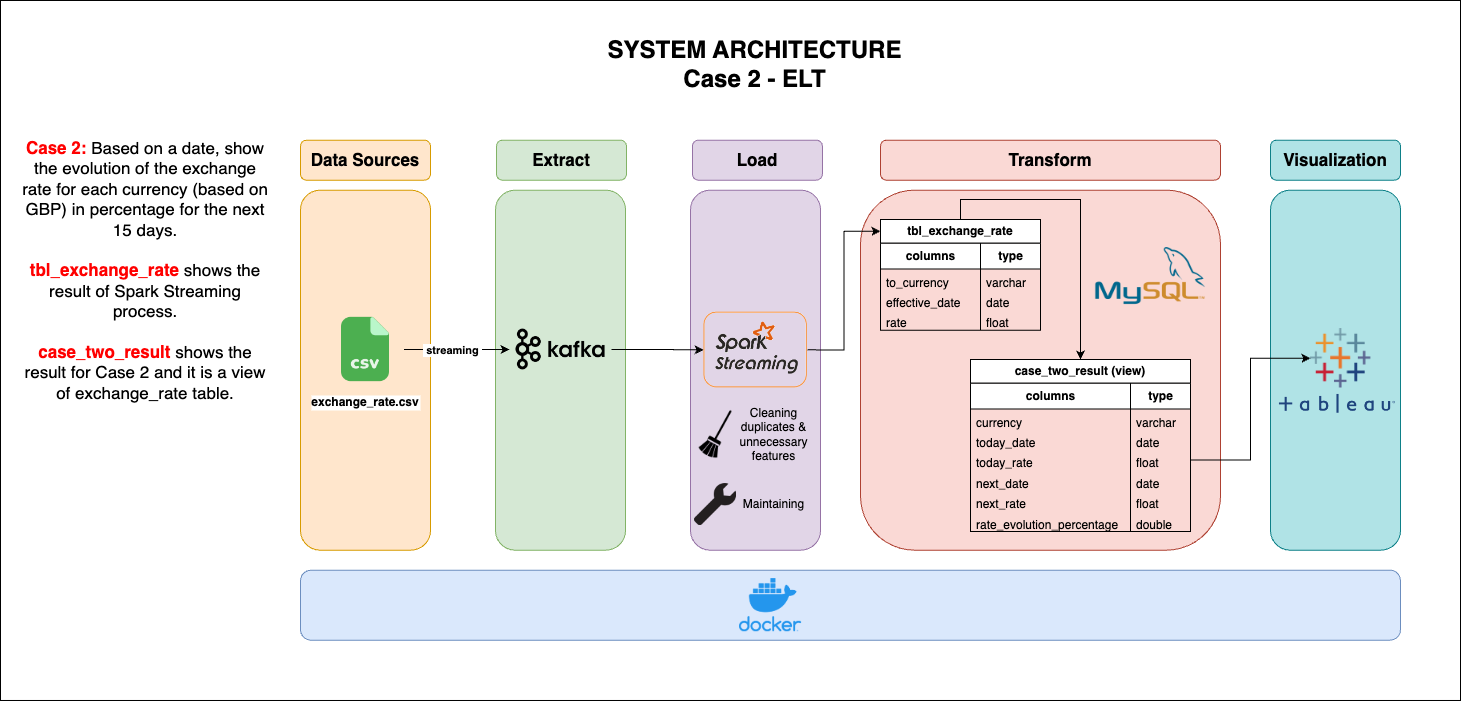

The diagram above was exported from draw.io. Its source (the exported page's mxGraphModel, read from the mxfile embedded in the PNG):
<mxGraphModel dx="2664" dy="882" grid="1" gridSize="10" guides="1" tooltips="1" connect="1" arrows="1" fold="1" page="1" pageScale="1" pageWidth="827" pageHeight="1169" math="0" shadow="0">
  <root>
    <mxCell id="0" />
    <mxCell id="1" parent="0" />
    <mxCell id="j6T4ac3frncEkqNsxOZa-1" value="" style="rounded=0;whiteSpace=wrap;html=1;" vertex="1" parent="1">
      <mxGeometry x="-230" y="790.98" width="1460" height="700" as="geometry" />
    </mxCell>
    <mxCell id="j6T4ac3frncEkqNsxOZa-3" value="" style="rounded=1;whiteSpace=wrap;html=1;fillColor=#b0e3e6;strokeColor=#0e8088;" vertex="1" parent="1">
      <mxGeometry x="1040" y="980.66" width="130" height="360" as="geometry" />
    </mxCell>
    <mxCell id="j6T4ac3frncEkqNsxOZa-2" value="" style="rounded=1;whiteSpace=wrap;html=1;fillColor=#fad9d5;strokeColor=#ae4132;" vertex="1" parent="1">
      <mxGeometry x="630" y="980.66" width="360" height="360" as="geometry" />
    </mxCell>
    <mxCell id="j6T4ac3frncEkqNsxOZa-4" value="" style="rounded=1;whiteSpace=wrap;html=1;fillColor=#d5e8d4;strokeColor=#82b366;" vertex="1" parent="1">
      <mxGeometry x="265" y="980.66" width="130" height="360" as="geometry" />
    </mxCell>
    <mxCell id="j6T4ac3frncEkqNsxOZa-5" value="" style="rounded=1;whiteSpace=wrap;html=1;fillColor=#e1d5e7;strokeColor=#9673a6;" vertex="1" parent="1">
      <mxGeometry x="460" y="980.66" width="130" height="360" as="geometry" />
    </mxCell>
    <mxCell id="j6T4ac3frncEkqNsxOZa-6" value="" style="rounded=1;whiteSpace=wrap;html=1;fillColor=#ffe6cc;strokeColor=#d79b00;" vertex="1" parent="1">
      <mxGeometry x="70" y="980.66" width="130" height="360" as="geometry" />
    </mxCell>
    <mxCell id="j6T4ac3frncEkqNsxOZa-7" style="edgeStyle=orthogonalEdgeStyle;rounded=0;orthogonalLoop=1;jettySize=auto;html=1;exitX=1;exitY=0.5;exitDx=0;exitDy=0;entryX=0;entryY=0.5;entryDx=0;entryDy=0;" edge="1" parent="1" source="j6T4ac3frncEkqNsxOZa-8" target="j6T4ac3frncEkqNsxOZa-10">
      <mxGeometry relative="1" as="geometry" />
    </mxCell>
    <mxCell id="j6T4ac3frncEkqNsxOZa-8" value="" style="shape=image;verticalLabelPosition=bottom;labelBackgroundColor=default;verticalAlign=top;aspect=fixed;imageAspect=0;image=https://svn.apache.org/repos/asf/kafka/site/logos/originals/png/WIDE%20-%20Black%20on%20Transparent.png;" vertex="1" parent="1">
      <mxGeometry x="279" y="1113.19" width="102" height="53.61" as="geometry" />
    </mxCell>
    <mxCell id="j6T4ac3frncEkqNsxOZa-9" style="edgeStyle=orthogonalEdgeStyle;rounded=0;orthogonalLoop=1;jettySize=auto;html=1;exitX=1;exitY=0.5;exitDx=0;exitDy=0;entryX=0;entryY=0.5;entryDx=0;entryDy=0;" edge="1" parent="1" source="j6T4ac3frncEkqNsxOZa-10" target="j6T4ac3frncEkqNsxOZa-38">
      <mxGeometry relative="1" as="geometry" />
    </mxCell>
    <mxCell id="j6T4ac3frncEkqNsxOZa-10" value="" style="shape=image;verticalLabelPosition=bottom;labelBackgroundColor=default;verticalAlign=top;aspect=fixed;imageAspect=0;image=https://www.pngkey.com/png/full/338-3386772_apache-spark-streaming-spark-streaming-logo-transparent.png;" vertex="1" parent="1">
      <mxGeometry x="473.06" y="1102.2099999999998" width="103.88" height="76.29" as="geometry" />
    </mxCell>
    <mxCell id="j6T4ac3frncEkqNsxOZa-11" value="" style="shape=image;verticalLabelPosition=bottom;labelBackgroundColor=default;verticalAlign=top;aspect=fixed;imageAspect=0;image=https://cdn.freebiesupply.com/logos/large/2x/mysql-5-logo-png-transparent.png;" vertex="1" parent="1">
      <mxGeometry x="860" y="1010" width="120" height="120" as="geometry" />
    </mxCell>
    <mxCell id="j6T4ac3frncEkqNsxOZa-13" value="&lt;b&gt;&lt;font style=&quot;font-size: 17px;&quot;&gt;Data Sources&lt;/font&gt;&lt;/b&gt;" style="rounded=1;whiteSpace=wrap;html=1;fillColor=#ffe6cc;strokeColor=#d79b00;" vertex="1" parent="1">
      <mxGeometry x="70" y="930.66" width="130" height="40" as="geometry" />
    </mxCell>
    <mxCell id="j6T4ac3frncEkqNsxOZa-14" style="edgeStyle=orthogonalEdgeStyle;rounded=0;orthogonalLoop=1;jettySize=auto;html=1;exitX=1;exitY=0.5;exitDx=0;exitDy=0;entryX=0;entryY=0.5;entryDx=0;entryDy=0;" edge="1" parent="1" source="j6T4ac3frncEkqNsxOZa-16" target="j6T4ac3frncEkqNsxOZa-8">
      <mxGeometry relative="1" as="geometry" />
    </mxCell>
    <mxCell id="j6T4ac3frncEkqNsxOZa-15" value="&lt;b style=&quot;border-color: var(--border-color);&quot;&gt;&amp;nbsp;streaming&amp;nbsp;&lt;/b&gt;" style="edgeLabel;html=1;align=center;verticalAlign=middle;resizable=0;points=[];" vertex="1" connectable="0" parent="j6T4ac3frncEkqNsxOZa-14">
      <mxGeometry x="-0.0823" relative="1" as="geometry">
        <mxPoint as="offset" />
      </mxGeometry>
    </mxCell>
    <mxCell id="j6T4ac3frncEkqNsxOZa-16" value="exchange_rate.csv" style="shape=image;verticalLabelPosition=bottom;labelBackgroundColor=default;verticalAlign=top;aspect=fixed;imageAspect=0;image=https://cdn.icon-icons.com/icons2/2753/PNG/512/ext_csv_filetype_icon_176252.png;fontStyle=1" vertex="1" parent="1">
      <mxGeometry x="96.5" y="1101.5" width="77" height="77" as="geometry" />
    </mxCell>
    <mxCell id="j6T4ac3frncEkqNsxOZa-17" value="&lt;b&gt;&lt;font style=&quot;font-size: 17px;&quot;&gt;Extract&lt;/font&gt;&lt;/b&gt;" style="rounded=1;whiteSpace=wrap;html=1;fillColor=#d5e8d4;strokeColor=#82b366;" vertex="1" parent="1">
      <mxGeometry x="266" y="930.66" width="130" height="40" as="geometry" />
    </mxCell>
    <mxCell id="j6T4ac3frncEkqNsxOZa-18" value="&lt;b&gt;&lt;font style=&quot;font-size: 17px;&quot;&gt;Load&lt;/font&gt;&lt;/b&gt;" style="rounded=1;whiteSpace=wrap;html=1;fillColor=#e1d5e7;strokeColor=#9673a6;" vertex="1" parent="1">
      <mxGeometry x="461.94" y="930.66" width="130" height="40" as="geometry" />
    </mxCell>
    <mxCell id="j6T4ac3frncEkqNsxOZa-19" value="&lt;b&gt;&lt;font style=&quot;font-size: 17px;&quot;&gt;Transform&lt;/font&gt;&lt;/b&gt;" style="rounded=1;whiteSpace=wrap;html=1;fillColor=#fad9d5;strokeColor=#ae4132;" vertex="1" parent="1">
      <mxGeometry x="650" y="930.66" width="340" height="40" as="geometry" />
    </mxCell>
    <mxCell id="j6T4ac3frncEkqNsxOZa-20" value="&lt;span style=&quot;font-size: 17px;&quot;&gt;&lt;b&gt;Visualization&lt;/b&gt;&lt;/span&gt;" style="rounded=1;whiteSpace=wrap;html=1;fillColor=#b0e3e6;strokeColor=#0e8088;" vertex="1" parent="1">
      <mxGeometry x="1040" y="930.66" width="130" height="40" as="geometry" />
    </mxCell>
    <mxCell id="j6T4ac3frncEkqNsxOZa-21" value="" style="rounded=1;whiteSpace=wrap;html=1;fillColor=#dae8fc;strokeColor=#6c8ebf;" vertex="1" parent="1">
      <mxGeometry x="70" y="1360.6599999999999" width="1100" height="70" as="geometry" />
    </mxCell>
    <mxCell id="j6T4ac3frncEkqNsxOZa-22" value="" style="shape=image;verticalLabelPosition=bottom;labelBackgroundColor=default;verticalAlign=top;aspect=fixed;imageAspect=0;image=https://www.docker.com/wp-content/uploads/2022/03/vertical-logo-monochromatic.png;" vertex="1" parent="1">
      <mxGeometry x="509.03" y="1369.11" width="62.06" height="53.11" as="geometry" />
    </mxCell>
    <mxCell id="j6T4ac3frncEkqNsxOZa-23" value="" style="shape=image;html=1;verticalAlign=top;verticalLabelPosition=bottom;labelBackgroundColor=#ffffff;imageAspect=0;aspect=fixed;image=https://cdn2.iconfinder.com/data/icons/brush-set-free/512/broom_stick_3-128.png" vertex="1" parent="1">
      <mxGeometry x="460.03" y="1200" width="50" height="50" as="geometry" />
    </mxCell>
    <mxCell id="j6T4ac3frncEkqNsxOZa-24" value="" style="shape=image;html=1;verticalAlign=top;verticalLabelPosition=bottom;labelBackgroundColor=#ffffff;imageAspect=0;aspect=fixed;image=https://cdn0.iconfinder.com/data/icons/glyphpack/47/wrench-128.png" vertex="1" parent="1">
      <mxGeometry x="464.06" y="1274.03" width="41.94" height="41.94" as="geometry" />
    </mxCell>
    <mxCell id="j6T4ac3frncEkqNsxOZa-25" value="Cleaning duplicates &amp;amp; unnecessary features" style="text;html=1;strokeColor=none;fillColor=none;align=center;verticalAlign=middle;whiteSpace=wrap;rounded=0;" vertex="1" parent="1">
      <mxGeometry x="497.5" y="1210" width="92.5" height="30" as="geometry" />
    </mxCell>
    <mxCell id="j6T4ac3frncEkqNsxOZa-26" value="Maintaining" style="text;html=1;strokeColor=none;fillColor=none;align=center;verticalAlign=middle;whiteSpace=wrap;rounded=0;" vertex="1" parent="1">
      <mxGeometry x="497.5" y="1279.9999999999998" width="92.5" height="30" as="geometry" />
    </mxCell>
    <mxCell id="j6T4ac3frncEkqNsxOZa-27" value="&lt;h1&gt;SYSTEM ARCHITECTURE Case 2 - ELT&lt;/h1&gt;" style="text;html=1;strokeColor=none;fillColor=none;spacing=5;spacingTop=-20;whiteSpace=wrap;overflow=hidden;rounded=0;align=center;" vertex="1" parent="1">
      <mxGeometry x="343.4700000000001" y="820.66" width="363.06" height="120" as="geometry" />
    </mxCell>
    <mxCell id="j6T4ac3frncEkqNsxOZa-28" value="&lt;div style=&quot;font-size: 17px;&quot;&gt;&lt;span style=&quot;background-color: initial;&quot;&gt;&lt;b&gt;&lt;font color=&quot;#ff0000&quot;&gt;Case 2:&lt;/font&gt;&lt;/b&gt;&amp;nbsp;&lt;/span&gt;Based on a date, show the evolution of the exchange rate for each currency (based on GBP) in percentage for the next 15 days.&lt;/div&gt;&lt;div style=&quot;&quot;&gt;&lt;font style=&quot;font-size: 17px;&quot;&gt;&lt;br&gt;&lt;/font&gt;&lt;/div&gt;&lt;div style=&quot;&quot;&gt;&lt;span style=&quot;font-size: 17px; background-color: initial;&quot;&gt;&lt;b&gt;&lt;font color=&quot;#ff0000&quot;&gt;tbl_exchange_rate&lt;/font&gt;&lt;/b&gt;&amp;nbsp;shows the result of Spark Streaming process.&lt;/span&gt;&lt;/div&gt;&lt;div style=&quot;&quot;&gt;&lt;span style=&quot;font-size: 17px; background-color: initial;&quot;&gt;&lt;br&gt;&lt;/span&gt;&lt;/div&gt;&lt;div style=&quot;&quot;&gt;&lt;span style=&quot;font-size: 17px; background-color: initial;&quot;&gt;&lt;b&gt;&lt;font color=&quot;#ff0000&quot;&gt;case_two_result&lt;/font&gt;&lt;/b&gt; shows the result for Case 2 and it is a view of exchange_rate table.&lt;/span&gt;&lt;/div&gt;" style="text;html=1;strokeColor=none;fillColor=none;align=center;verticalAlign=middle;whiteSpace=wrap;rounded=0;" vertex="1" parent="1">
      <mxGeometry x="-210" y="930.66" width="250" height="260" as="geometry" />
    </mxCell>
    <mxCell id="j6T4ac3frncEkqNsxOZa-29" value="" style="group" vertex="1" connectable="0" parent="1">
      <mxGeometry x="650" y="1010" width="160" height="151.59" as="geometry" />
    </mxCell>
    <mxCell id="j6T4ac3frncEkqNsxOZa-30" value="&lt;b&gt;columns&lt;/b&gt;" style="swimlane;fontStyle=0;childLayout=stackLayout;horizontal=1;startSize=26;horizontalStack=0;resizeParent=1;resizeParentMax=0;resizeLast=0;collapsible=1;marginBottom=0;html=1;" vertex="1" parent="j6T4ac3frncEkqNsxOZa-29">
      <mxGeometry y="23.547919407865578" width="100" height="87.22459046045049" as="geometry" />
    </mxCell>
    <mxCell id="j6T4ac3frncEkqNsxOZa-31" value="to_currency" style="text;strokeColor=none;fillColor=none;align=left;verticalAlign=top;spacingLeft=4;spacingRight=4;overflow=hidden;rotatable=0;points=[[0,0.5],[1,0.5]];portConstraint=eastwest;whiteSpace=wrap;html=1;" vertex="1" parent="j6T4ac3frncEkqNsxOZa-30">
      <mxGeometry y="26" width="100" height="20.40819682015016" as="geometry" />
    </mxCell>
    <mxCell id="j6T4ac3frncEkqNsxOZa-32" value="effective_date" style="text;strokeColor=none;fillColor=none;align=left;verticalAlign=top;spacingLeft=4;spacingRight=4;overflow=hidden;rotatable=0;points=[[0,0.5],[1,0.5]];portConstraint=eastwest;whiteSpace=wrap;html=1;" vertex="1" parent="j6T4ac3frncEkqNsxOZa-30">
      <mxGeometry y="46.40819682015016" width="100" height="20.40819682015016" as="geometry" />
    </mxCell>
    <mxCell id="j6T4ac3frncEkqNsxOZa-33" value="rate" style="text;strokeColor=none;fillColor=none;align=left;verticalAlign=top;spacingLeft=4;spacingRight=4;overflow=hidden;rotatable=0;points=[[0,0.5],[1,0.5]];portConstraint=eastwest;whiteSpace=wrap;html=1;" vertex="1" parent="j6T4ac3frncEkqNsxOZa-30">
      <mxGeometry y="66.81639364030032" width="100" height="20.40819682015016" as="geometry" />
    </mxCell>
    <mxCell id="j6T4ac3frncEkqNsxOZa-34" value="&lt;b&gt;type&lt;/b&gt;" style="swimlane;fontStyle=0;childLayout=stackLayout;horizontal=1;startSize=26;horizontalStack=0;resizeParent=1;resizeParentMax=0;resizeLast=0;collapsible=1;marginBottom=0;html=1;" vertex="1" parent="j6T4ac3frncEkqNsxOZa-29">
      <mxGeometry x="100" y="23.549532279057896" width="60" height="87.22459046045049" as="geometry" />
    </mxCell>
    <mxCell id="j6T4ac3frncEkqNsxOZa-35" value="varchar" style="text;strokeColor=none;fillColor=none;align=left;verticalAlign=top;spacingLeft=4;spacingRight=4;overflow=hidden;rotatable=0;points=[[0,0.5],[1,0.5]];portConstraint=eastwest;whiteSpace=wrap;html=1;" vertex="1" parent="j6T4ac3frncEkqNsxOZa-34">
      <mxGeometry y="26" width="60" height="20.40819682015016" as="geometry" />
    </mxCell>
    <mxCell id="j6T4ac3frncEkqNsxOZa-36" value="date" style="text;strokeColor=none;fillColor=none;align=left;verticalAlign=top;spacingLeft=4;spacingRight=4;overflow=hidden;rotatable=0;points=[[0,0.5],[1,0.5]];portConstraint=eastwest;whiteSpace=wrap;html=1;" vertex="1" parent="j6T4ac3frncEkqNsxOZa-34">
      <mxGeometry y="46.40819682015016" width="60" height="20.40819682015016" as="geometry" />
    </mxCell>
    <mxCell id="j6T4ac3frncEkqNsxOZa-37" value="float" style="text;strokeColor=none;fillColor=none;align=left;verticalAlign=top;spacingLeft=4;spacingRight=4;overflow=hidden;rotatable=0;points=[[0,0.5],[1,0.5]];portConstraint=eastwest;whiteSpace=wrap;html=1;" vertex="1" parent="j6T4ac3frncEkqNsxOZa-34">
      <mxGeometry y="66.81639364030032" width="60" height="20.40819682015016" as="geometry" />
    </mxCell>
    <mxCell id="j6T4ac3frncEkqNsxOZa-38" value="&lt;b&gt;tbl_exchange_rate&lt;/b&gt;" style="rounded=0;whiteSpace=wrap;html=1;" vertex="1" parent="j6T4ac3frncEkqNsxOZa-29">
      <mxGeometry width="160" height="23.549532279057885" as="geometry" />
    </mxCell>
    <mxCell id="j6T4ac3frncEkqNsxOZa-39" style="edgeStyle=orthogonalEdgeStyle;rounded=0;orthogonalLoop=1;jettySize=auto;html=1;exitX=0.5;exitY=0;exitDx=0;exitDy=0;entryX=0.5;entryY=0;entryDx=0;entryDy=0;" edge="1" parent="1" source="j6T4ac3frncEkqNsxOZa-38" target="j6T4ac3frncEkqNsxOZa-55">
      <mxGeometry relative="1" as="geometry" />
    </mxCell>
    <mxCell id="j6T4ac3frncEkqNsxOZa-40" value="" style="group" vertex="1" connectable="0" parent="1">
      <mxGeometry x="740" y="1150" width="220" height="172.00161290322558" as="geometry" />
    </mxCell>
    <mxCell id="j6T4ac3frncEkqNsxOZa-41" value="&lt;b&gt;type&lt;/b&gt;" style="swimlane;fontStyle=0;childLayout=stackLayout;horizontal=1;startSize=26;horizontalStack=0;resizeParent=1;resizeParentMax=0;resizeLast=0;collapsible=1;marginBottom=0;html=1;" vertex="1" parent="j6T4ac3frncEkqNsxOZa-40">
      <mxGeometry x="160" y="23.549999999999727" width="60" height="148.4516129032258" as="geometry" />
    </mxCell>
    <mxCell id="j6T4ac3frncEkqNsxOZa-42" value="varchar" style="text;strokeColor=none;fillColor=none;align=left;verticalAlign=top;spacingLeft=4;spacingRight=4;overflow=hidden;rotatable=0;points=[[0,0.5],[1,0.5]];portConstraint=eastwest;whiteSpace=wrap;html=1;" vertex="1" parent="j6T4ac3frncEkqNsxOZa-41">
      <mxGeometry y="26" width="60" height="20.408602150537636" as="geometry" />
    </mxCell>
    <mxCell id="j6T4ac3frncEkqNsxOZa-43" value="date" style="text;strokeColor=none;fillColor=none;align=left;verticalAlign=top;spacingLeft=4;spacingRight=4;overflow=hidden;rotatable=0;points=[[0,0.5],[1,0.5]];portConstraint=eastwest;whiteSpace=wrap;html=1;" vertex="1" parent="j6T4ac3frncEkqNsxOZa-41">
      <mxGeometry y="46.40860215053763" width="60" height="20.408602150537636" as="geometry" />
    </mxCell>
    <mxCell id="j6T4ac3frncEkqNsxOZa-44" value="float" style="text;strokeColor=none;fillColor=none;align=left;verticalAlign=top;spacingLeft=4;spacingRight=4;overflow=hidden;rotatable=0;points=[[0,0.5],[1,0.5]];portConstraint=eastwest;whiteSpace=wrap;html=1;" vertex="1" parent="j6T4ac3frncEkqNsxOZa-41">
      <mxGeometry y="66.81720430107526" width="60" height="20.408602150537636" as="geometry" />
    </mxCell>
    <mxCell id="j6T4ac3frncEkqNsxOZa-45" value="date" style="text;strokeColor=none;fillColor=none;align=left;verticalAlign=top;spacingLeft=4;spacingRight=4;overflow=hidden;rotatable=0;points=[[0,0.5],[1,0.5]];portConstraint=eastwest;whiteSpace=wrap;html=1;" vertex="1" parent="j6T4ac3frncEkqNsxOZa-41">
      <mxGeometry y="87.2258064516129" width="60" height="20.408602150537636" as="geometry" />
    </mxCell>
    <mxCell id="j6T4ac3frncEkqNsxOZa-46" value="float" style="text;strokeColor=none;fillColor=none;align=left;verticalAlign=top;spacingLeft=4;spacingRight=4;overflow=hidden;rotatable=0;points=[[0,0.5],[1,0.5]];portConstraint=eastwest;whiteSpace=wrap;html=1;" vertex="1" parent="j6T4ac3frncEkqNsxOZa-41">
      <mxGeometry y="107.63440860215053" width="60" height="20.408602150537636" as="geometry" />
    </mxCell>
    <mxCell id="j6T4ac3frncEkqNsxOZa-47" value="double" style="text;strokeColor=none;fillColor=none;align=left;verticalAlign=top;spacingLeft=4;spacingRight=4;overflow=hidden;rotatable=0;points=[[0,0.5],[1,0.5]];portConstraint=eastwest;whiteSpace=wrap;html=1;" vertex="1" parent="j6T4ac3frncEkqNsxOZa-41">
      <mxGeometry y="128.04301075268816" width="60" height="20.408602150537636" as="geometry" />
    </mxCell>
    <mxCell id="j6T4ac3frncEkqNsxOZa-48" value="&lt;b&gt;columns&lt;/b&gt;" style="swimlane;fontStyle=0;childLayout=stackLayout;horizontal=1;startSize=26;horizontalStack=0;resizeParent=1;resizeParentMax=0;resizeLast=0;collapsible=1;marginBottom=0;html=1;" vertex="1" parent="j6T4ac3frncEkqNsxOZa-40">
      <mxGeometry y="23.549999999999727" width="160" height="148.4516129032258" as="geometry" />
    </mxCell>
    <mxCell id="j6T4ac3frncEkqNsxOZa-49" value="currency" style="text;strokeColor=none;fillColor=none;align=left;verticalAlign=top;spacingLeft=4;spacingRight=4;overflow=hidden;rotatable=0;points=[[0,0.5],[1,0.5]];portConstraint=eastwest;whiteSpace=wrap;html=1;" vertex="1" parent="j6T4ac3frncEkqNsxOZa-48">
      <mxGeometry y="26" width="160" height="20.408602150537636" as="geometry" />
    </mxCell>
    <mxCell id="j6T4ac3frncEkqNsxOZa-50" value="today_date" style="text;strokeColor=none;fillColor=none;align=left;verticalAlign=top;spacingLeft=4;spacingRight=4;overflow=hidden;rotatable=0;points=[[0,0.5],[1,0.5]];portConstraint=eastwest;whiteSpace=wrap;html=1;" vertex="1" parent="j6T4ac3frncEkqNsxOZa-48">
      <mxGeometry y="46.40860215053763" width="160" height="20.408602150537636" as="geometry" />
    </mxCell>
    <mxCell id="j6T4ac3frncEkqNsxOZa-51" value="today_rate" style="text;strokeColor=none;fillColor=none;align=left;verticalAlign=top;spacingLeft=4;spacingRight=4;overflow=hidden;rotatable=0;points=[[0,0.5],[1,0.5]];portConstraint=eastwest;whiteSpace=wrap;html=1;" vertex="1" parent="j6T4ac3frncEkqNsxOZa-48">
      <mxGeometry y="66.81720430107526" width="160" height="20.408602150537636" as="geometry" />
    </mxCell>
    <mxCell id="j6T4ac3frncEkqNsxOZa-52" value="next_date" style="text;strokeColor=none;fillColor=none;align=left;verticalAlign=top;spacingLeft=4;spacingRight=4;overflow=hidden;rotatable=0;points=[[0,0.5],[1,0.5]];portConstraint=eastwest;whiteSpace=wrap;html=1;" vertex="1" parent="j6T4ac3frncEkqNsxOZa-48">
      <mxGeometry y="87.2258064516129" width="160" height="20.408602150537636" as="geometry" />
    </mxCell>
    <mxCell id="j6T4ac3frncEkqNsxOZa-53" value="next_rate" style="text;strokeColor=none;fillColor=none;align=left;verticalAlign=top;spacingLeft=4;spacingRight=4;overflow=hidden;rotatable=0;points=[[0,0.5],[1,0.5]];portConstraint=eastwest;whiteSpace=wrap;html=1;" vertex="1" parent="j6T4ac3frncEkqNsxOZa-48">
      <mxGeometry y="107.63440860215053" width="160" height="20.408602150537636" as="geometry" />
    </mxCell>
    <mxCell id="j6T4ac3frncEkqNsxOZa-54" value="rate_evolution_percentage" style="text;strokeColor=none;fillColor=none;align=left;verticalAlign=top;spacingLeft=4;spacingRight=4;overflow=hidden;rotatable=0;points=[[0,0.5],[1,0.5]];portConstraint=eastwest;whiteSpace=wrap;html=1;" vertex="1" parent="j6T4ac3frncEkqNsxOZa-48">
      <mxGeometry y="128.04301075268816" width="160" height="20.408602150537636" as="geometry" />
    </mxCell>
    <mxCell id="j6T4ac3frncEkqNsxOZa-55" value="&lt;b&gt;case_two_result (view)&lt;/b&gt;" style="rounded=0;whiteSpace=wrap;html=1;" vertex="1" parent="j6T4ac3frncEkqNsxOZa-40">
      <mxGeometry width="220" height="23.55" as="geometry" />
    </mxCell>
    <mxCell id="j6T4ac3frncEkqNsxOZa-64" value="" style="shape=image;verticalLabelPosition=bottom;labelBackgroundColor=default;verticalAlign=top;aspect=fixed;imageAspect=0;image=https://upload.wikimedia.org/wikipedia/commons/4/4b/Tableau_Logo.png;clipPath=inset(0% 0% 0% 23.33%);" vertex="1" parent="1">
      <mxGeometry x="1045" y="1178.5" width="120" height="32.34" as="geometry" />
    </mxCell>
    <mxCell id="j6T4ac3frncEkqNsxOZa-65" value="" style="shape=image;verticalLabelPosition=bottom;labelBackgroundColor=default;verticalAlign=top;aspect=fixed;imageAspect=0;image=https://upload.wikimedia.org/wikipedia/commons/4/4b/Tableau_Logo.png;clipPath=inset(0% 75.67% 0% 0%);" vertex="1" parent="1">
      <mxGeometry x="1080" y="1119.05" width="70" height="59.45" as="geometry" />
    </mxCell>
    <mxCell id="j6T4ac3frncEkqNsxOZa-66" style="edgeStyle=orthogonalEdgeStyle;rounded=0;orthogonalLoop=1;jettySize=auto;html=1;exitX=1;exitY=0.5;exitDx=0;exitDy=0;entryX=0;entryY=0.5;entryDx=0;entryDy=0;" edge="1" parent="1" source="j6T4ac3frncEkqNsxOZa-44" target="j6T4ac3frncEkqNsxOZa-65">
      <mxGeometry relative="1" as="geometry" />
    </mxCell>
  </root>
</mxGraphModel>